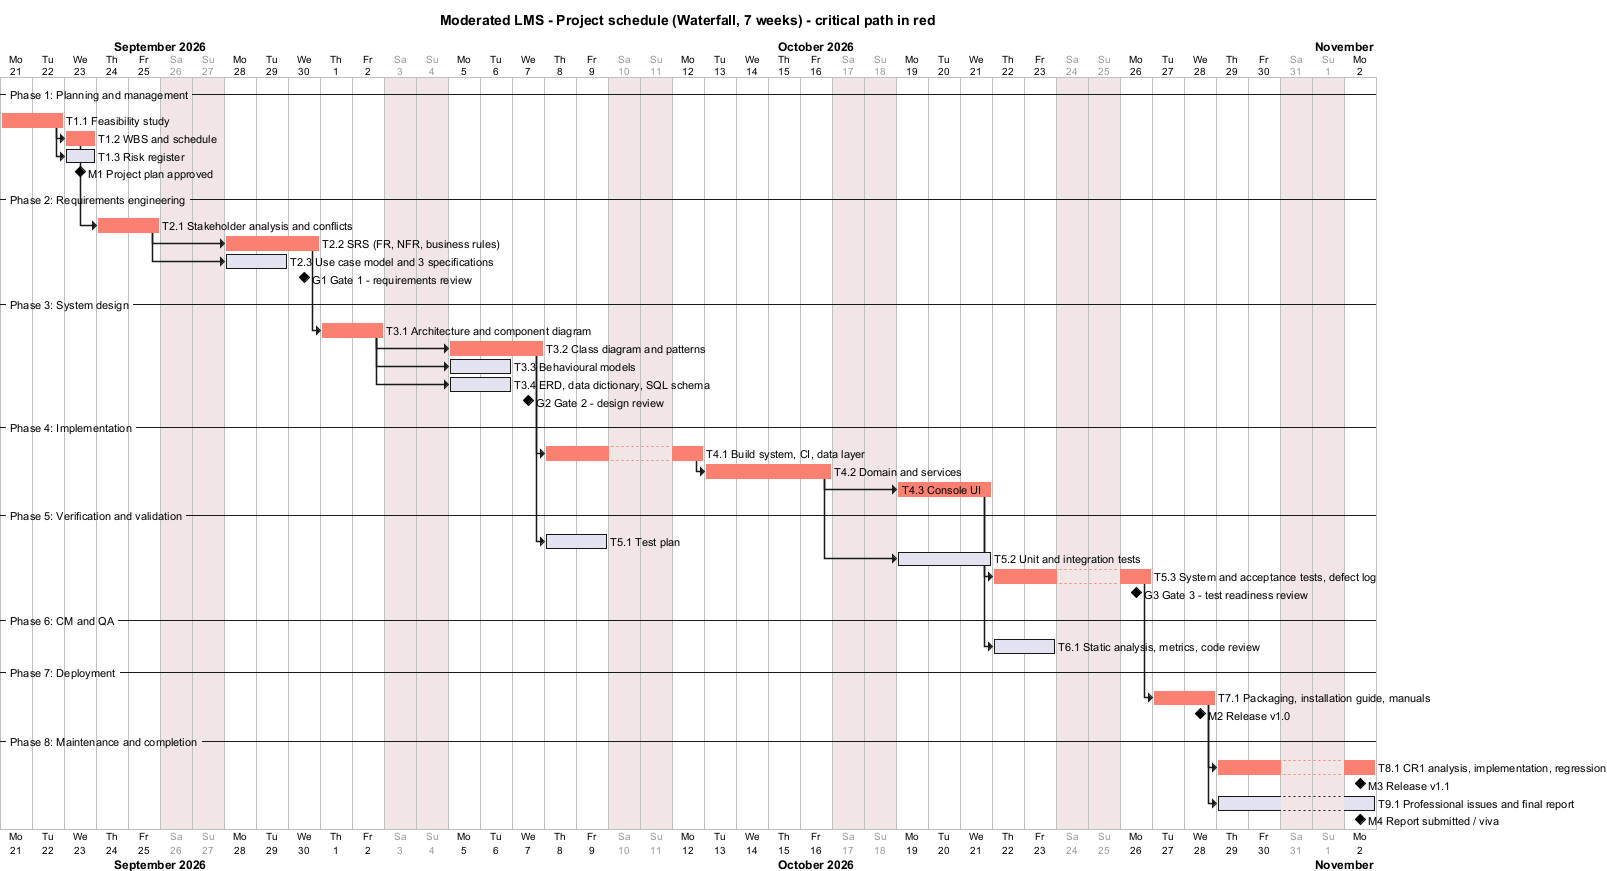

The diagram above was rendered by PlantUML. Its source (embedded in the PNG):
@startgantt gantt
title Moderated LMS - Project schedule (Waterfall, 7 weeks) - critical path in red
printscale daily zoom 2
Project starts 2026-09-21
saturday are closed
sunday are closed

-- Phase 1: Planning and management --
[T1.1 Feasibility study] as [FS] lasts 2 days
[T1.2 WBS and schedule] as [WBS] lasts 1 day
[WBS] starts at [FS]'s end
[T1.3 Risk register] as [RISK] lasts 1 day
[RISK] starts at [FS]'s end
[M1 Project plan approved] happens at [WBS]'s end

-- Phase 2: Requirements engineering --
[T2.1 Stakeholder analysis and conflicts] as [SA] lasts 2 days
[SA] starts at [WBS]'s end
[T2.2 SRS (FR, NFR, business rules)] as [SRS] lasts 3 days
[SRS] starts at [SA]'s end
[T2.3 Use case model and 3 specifications] as [UC] lasts 2 days
[UC] starts at [SA]'s end
[G1 Gate 1 - requirements review] happens at [SRS]'s end

-- Phase 3: System design --
[T3.1 Architecture and component diagram] as [ARCH] lasts 2 days
[ARCH] starts at [SRS]'s end
[T3.2 Class diagram and patterns] as [CLS] lasts 3 days
[CLS] starts at [ARCH]'s end
[T3.3 Behavioural models] as [BEH] lasts 2 days
[BEH] starts at [ARCH]'s end
[T3.4 ERD, data dictionary, SQL schema] as [DBD] lasts 2 days
[DBD] starts at [ARCH]'s end
[G2 Gate 2 - design review] happens at [CLS]'s end

-- Phase 4: Implementation --
[T4.1 Build system, CI, data layer] as [IMP1] lasts 3 days
[IMP1] starts at [CLS]'s end
[T4.2 Domain and services] as [IMP2] lasts 4 days
[IMP2] starts at [IMP1]'s end
[T4.3 Console UI] as [IMP3] lasts 3 days
[IMP3] starts at [IMP2]'s end

-- Phase 5: Verification and validation --
[T5.1 Test plan] as [TP] lasts 2 days
[TP] starts at [CLS]'s end
[T5.2 Unit and integration tests] as [UT] lasts 3 days
[UT] starts at [IMP2]'s end
[T5.3 System and acceptance tests, defect log] as [ST] lasts 3 days
[ST] starts at [IMP3]'s end
[G3 Gate 3 - test readiness review] happens at [ST]'s end

-- Phase 6: CM and QA --
[T6.1 Static analysis, metrics, code review] as [QA] lasts 2 days
[QA] starts at [IMP3]'s end

-- Phase 7: Deployment --
[T7.1 Packaging, installation guide, manuals] as [DEP] lasts 2 days
[DEP] starts at [ST]'s end
[M2 Release v1.0] happens at [DEP]'s end

-- Phase 8: Maintenance and completion --
[T8.1 CR1 analysis, implementation, regression] as [CR1] lasts 3 days
[CR1] starts at [DEP]'s end
[M3 Release v1.1] happens at [CR1]'s end
[T9.1 Professional issues and final report] as [REP] lasts 3 days
[REP] starts at [DEP]'s end
[M4 Report submitted / viva] happens at [REP]'s end

[FS] is colored in Salmon
[WBS] is colored in Salmon
[SA] is colored in Salmon
[SRS] is colored in Salmon
[ARCH] is colored in Salmon
[CLS] is colored in Salmon
[IMP1] is colored in Salmon
[IMP2] is colored in Salmon
[IMP3] is colored in Salmon
[ST] is colored in Salmon
[DEP] is colored in Salmon
[CR1] is colored in Salmon
@endgantt